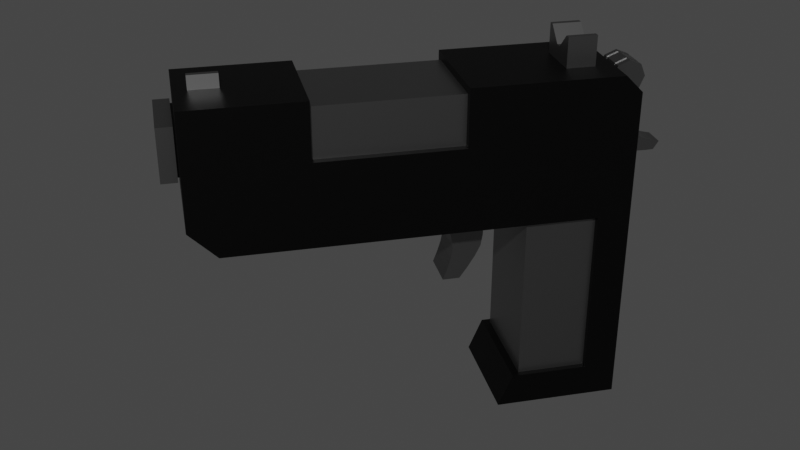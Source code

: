 # Source: Pistola_LowPoly.blend  (saved by Blender 3.5.10; exported with 4.5.12 LTS)
import bpy
from mathutils import Matrix  # noqa: F401  (used for matrix-valued properties, if any)

bpy.ops.wm.read_factory_settings(use_empty=True)
scene = bpy.context.scene
scene.name = 'Scene'

# ---- collections
col_collection = bpy.data.collections.new('Collection'); scene.collection.children.link(col_collection)

# ---- materials (node trees are filled in below, after node groups)
mat_material_001 = bpy.data.materials.new('Material.001')
mat_material_001.use_transparent_shadow = False
mat_material = bpy.data.materials.new('Material')
mat_material.alpha_threshold = 0.0
mat_material.use_transparent_shadow = False
mat_material.roughness = 0.5
mat_material.line_color = (0.0, 0.0, 0.0, 1.0)

# ---- material node trees
mat_material_001.use_nodes = True; mat_material_001.node_tree.nodes.clear()
_N = mat_material_001.node_tree.nodes; _L = mat_material_001.node_tree.links
n0 = _N.new('ShaderNodeBsdfPrincipled'); n0.name = 'Principled BSDF'; n0.location = (10, 300)
n0.distribution = 'GGX'
n0.subsurface_method = 'RANDOM_WALK_SKIN'
n0.inputs[0].default_value = (0.0, 0.0, 0.0, 1.0)
n0.inputs[1].default_value = 0.6522
n0.inputs[3].default_value = 1.45
n0.inputs[27].default_value = (0.0, 0.0, 0.0, 1.0)
n0.inputs[28].default_value = 1.0
n1 = _N.new('ShaderNodeOutputMaterial'); n1.name = 'Material Output'; n1.location = (300, 300)
_L.new(n0.outputs[0], n1.inputs[0])
n1.is_active_output = True
mat_material.use_nodes = True; mat_material.node_tree.nodes.clear()
_N = mat_material.node_tree.nodes; _L = mat_material.node_tree.links
n0 = _N.new('ShaderNodeOutputMaterial'); n0.name = 'Material Output'; n0.location = (300, 300)
n1 = _N.new('ShaderNodeBsdfPrincipled'); n1.name = 'Principled BSDF'; n1.location = (10, 300)
n1.distribution = 'GGX'
n1.subsurface_method = 'RANDOM_WALK_SKIN'
n1.inputs[0].default_value = (0.2203, 0.2203, 0.2203, 1.0)
n1.inputs[1].default_value = 1.0
n1.inputs[2].default_value = 0.3841
n1.inputs[3].default_value = 1.45
n1.inputs[27].default_value = (0.0, 0.0, 0.0, 1.0)
n1.inputs[28].default_value = 1.0
_L.new(n1.outputs[0], n0.inputs[0])
n0.is_active_output = True

# ---- world
world_world = bpy.data.worlds.new('World'); scene.world = world_world
world_world.use_nodes = True; world_world.node_tree.nodes.clear()
_N = world_world.node_tree.nodes; _L = world_world.node_tree.links
n0 = _N.new('ShaderNodeOutputWorld'); n0.name = 'World Output'; n0.location = (300, 300)
n1 = _N.new('ShaderNodeBackground'); n1.name = 'Background'; n1.location = (10, 300)
n1.inputs[0].default_value = (0.05088, 0.05088, 0.05088, 1.0)
_L.new(n1.outputs[0], n0.inputs[0])
n0.is_active_output = True
world_world.color = (0.05088, 0.05088, 0.05088)
world_world.use_sun_shadow = False
world_world.sun_shadow_jitter_overblur = 0.0

# ---- meshes
me_cube_001 = bpy.data.meshes.new('Cube.001')
me_cube_001.from_pydata([(1.0, -1.258, -1.13), (1.0, -1.0, 5.166), (1.0, 1.0, -1.13), (1.0, 1.0, 2.583), (1.0, -1.0, 2.583), (0.5664, -6.636, 4.732), (1.0, -6.143, 2.583), (1.0, 1.0, 3.074), (1.0, -1.0, 3.074), (1.0, -6.636, 3.074), (1.0, -1.982, 5.166), (1.0, -4.565, 5.166), (1.0, -4.182, 2.583), (1.0, -1.824, 2.583), (1.0, -1.982, 3.074), (1.0, -4.565, 3.074), (1.0, 1.0, 4.12), (1.0, -1.0, 4.12), (0.5664, -6.636, 3.885), (1.0, -1.982, 4.12), (1.0, -4.565, 4.12), (1.0, -6.636, 5.166), (1.0, -6.636, 3.451), (0.5664, -6.673, 4.732), (0.5664, -6.673, 3.885), (0.6415, -6.673, 4.788), (0.6415, -6.673, 3.828), (0.4536, -6.954, 4.6), (0.4536, -6.954, 4.016), (1.0, 1.0, 4.859), (1.0, 0.6932, 5.166), (0.8374, -1.0, 5.003), (0.8374, 0.8374, 2.583), (0.792, -0.9307, 2.652), (0.4971, -6.427, 4.663), (0.855, -6.075, 2.748), (0.8374, 0.8374, 3.074), (0.77, -1.0, 3.074), (0.8551, -6.471, 3.142), (0.8374, -1.982, 5.003), (0.8374, -4.565, 5.003), (0.8374, -4.182, 2.745), (0.8374, -1.824, 2.745), (0.77, -1.982, 3.074), (0.77, -4.565, 3.074), (0.8374, 0.8374, 4.12), (0.77, -1.0, 4.12), (0.4971, -6.427, 3.954), (0.77, -1.982, 4.12), (0.77, -4.565, 4.12), (0.8672, -6.503, 5.033), (0.8374, -6.473, 3.451), (0.4971, -6.881, 4.663), (0.4971, -6.881, 3.954), (0.5087, -6.806, 4.655), (0.5087, -6.806, 3.961), (0.5087, -6.821, 4.655), (0.5087, -6.821, 3.961), (0.855, 0.835, 4.79), (0.855, 0.6249, 5.001), (0.8221, -1.982, 4.803), (1.0, -1.982, 4.819), (1.0, -1.0, 4.799), (0.8218, -1.0, 4.799), (1.0, 0.4038, -1.13), (1.0, 0.4038, 2.583), (1.0, 0.4038, 3.074), (1.0, 0.4038, 4.12), (1.0, 0.1885, 5.166), (1.0, 0.4038, 4.841), (1.0, 1.0, -0.5223), (1.0, -1.0, -0.5223), (1.0, 0.4038, -0.5223), (-1.0, -1.258, -1.13), (-1.0, -1.0, 5.166), (-1.0, 1.0, -1.13), (-1.0, 1.0, 2.583), (-1.0, -1.0, 2.583), (-0.5664, -6.636, 4.732), (-1.0, -6.143, 2.583), (-1.0, 1.0, 3.074), (-1.0, -1.0, 3.074), (-1.0, -6.636, 3.074), (-1.0, -1.982, 5.166), (-1.0, -4.565, 5.166), (-1.0, -4.182, 2.583), (-1.0, -1.824, 2.583), (-1.0, -1.982, 3.074), (-1.0, -4.565, 3.074), (-1.0, 1.0, 4.12), (-1.0, -1.0, 4.12), (-0.5664, -6.636, 3.885), (-1.0, -1.982, 4.12), (-1.0, -4.565, 4.12), (-1.0, -6.636, 5.166), (-1.0, -6.636, 3.451), (-0.5664, -6.673, 4.732), (-0.5664, -6.673, 3.885), (-0.6415, -6.673, 4.788), (-0.6415, -6.673, 3.828), (-0.4536, -6.954, 4.6), (-0.4536, -6.954, 4.016), (-1.0, 1.0, 4.859), (-1.0, 0.6932, 5.166), (-0.8374, -1.0, 5.003), (-0.8374, 0.8374, 2.583), (-0.792, -0.9307, 2.652), (-0.4971, -6.427, 4.663), (-0.855, -6.075, 2.748), (-0.8374, 0.8374, 3.074), (-0.77, -1.0, 3.074), (-0.8551, -6.471, 3.142), (-0.8374, -1.982, 5.003), (-0.8374, -4.565, 5.003), (-0.8374, -4.182, 2.745), (-0.8374, -1.824, 2.745), (-0.77, -1.982, 3.074), (-0.77, -4.565, 3.074), (-0.8374, 0.8374, 4.12), (-0.77, -1.0, 4.12), (-0.4971, -6.427, 3.954), (-0.77, -1.982, 4.12), (-0.77, -4.565, 4.12), (-0.8672, -6.503, 5.033), (-0.8374, -6.473, 3.451), (-0.4971, -6.881, 4.663), (-0.4971, -6.881, 3.954), (-0.5087, -6.806, 4.655), (-0.5087, -6.806, 3.961), (-0.5087, -6.821, 4.655), (-0.5087, -6.821, 3.961), (-0.855, 0.835, 4.79), (-0.855, 0.6249, 5.001), (-0.8221, -1.982, 4.803), (-1.0, -1.982, 4.819), (-1.0, -1.0, 4.799), (-0.8218, -1.0, 4.799), (-1.0, 0.4038, -1.13), (-1.0, 0.4038, 2.583), (-1.0, 0.4038, 3.074), (-1.0, 0.4038, 4.12), (-1.0, 0.1885, 5.166), (-1.0, 0.4038, 4.841), (-1.0, 1.0, -0.5223), (-1.0, -1.0, -0.5223), (-1.0, 0.4038, -0.5223), (0.8987, 0.4005, 2.583), (0.8987, -0.8611, 2.583), (0.8987, -0.8611, -0.5223), (0.8987, 0.4005, -0.5223), (-0.8987, 0.4005, 2.583), (-0.8987, -0.8611, 2.583), (-0.8987, -0.8611, -0.5223), (-0.8987, 0.4005, -0.5223), (0.6415, -6.954, 4.788), (0.6415, -6.954, 3.828), (-0.6415, -6.954, 4.788), (-0.6415, -6.954, 3.828), (0.5087, -6.395, 4.655), (0.5087, -6.395, 3.961), (-0.5087, -6.395, 4.655), (-0.5087, -6.395, 3.961), (0.4536, -6.528, 4.6), (0.4536, -6.528, 4.016), (-0.4536, -6.528, 4.6), (-0.4536, -6.528, 4.016)], [], [(69, 68, 1, 62), (103, 141, 68, 30), (0, 73, 137, 64), (152, 148, 147, 151), (4, 77, 151, 147), (18, 5, 23, 24), (20, 11, 21, 22), (84, 94, 21, 11), (12, 15, 9, 6), (65, 66, 8, 4), (79, 6, 9, 82), (4, 8, 14, 13), (13, 14, 15, 12), (3, 76, 80, 7), (13, 86, 77, 4), (17, 62, 61, 19), (14, 19, 20, 15), (8, 17, 19, 14), (15, 20, 22, 9), (66, 67, 17, 8), (82, 9, 22, 95), (7, 80, 89, 16), (5, 18, 22, 21), (24, 23, 25, 26), (91, 95, 22, 18), (78, 96, 23, 5), (96, 98, 25, 23), (26, 25, 154, 155), (56, 57, 159, 158), (98, 156, 154, 25), (45, 46, 63, 58), (141, 74, 1, 68), (47, 53, 52, 34), (49, 51, 50, 40), (113, 40, 50, 123), (41, 35, 38, 44), (32, 33, 37, 36), (108, 111, 38, 35), (33, 42, 43, 37), (42, 41, 44, 43), (36, 109, 105, 32), (33, 106, 115, 42), (46, 48, 60, 63), (43, 44, 49, 48), (37, 43, 48, 46), (44, 38, 51, 49), (36, 37, 46, 45), (111, 124, 51, 38), (45, 118, 109, 36), (34, 50, 51, 47), (53, 55, 54, 52), (120, 47, 51, 124), (107, 34, 52, 125), (125, 52, 54, 127), (55, 57, 56, 54), (130, 129, 160, 161), (127, 54, 56, 129), (83, 112, 39, 10), (19, 61, 60, 48), (11, 20, 49, 40), (20, 19, 48, 49), (67, 69, 62, 17), (61, 62, 1, 10), (60, 61, 10, 39), (58, 63, 31, 59), (63, 60, 39, 31), (132, 59, 31, 104), (59, 132, 131, 58), (55, 128, 130, 57), (53, 126, 128, 55), (47, 120, 126, 53), (34, 107, 123, 50), (104, 31, 39, 112), (42, 115, 114, 41), (41, 114, 108, 35), (58, 131, 118, 45), (29, 102, 103, 30), (155, 157, 99, 26), (26, 99, 97, 24), (24, 97, 91, 18), (21, 94, 78, 5), (74, 83, 10, 1), (12, 85, 86, 13), (6, 79, 85, 12), (2, 75, 143, 70), (72, 65, 146, 149), (64, 137, 75, 2), (16, 29, 69, 67), (7, 16, 67, 66), (3, 7, 66, 65), (70, 3, 65, 72), (70, 143, 76, 3), (29, 30, 68, 69), (2, 70, 72, 64), (16, 89, 102, 29), (73, 0, 71, 144), (64, 72, 71, 0), (142, 135, 74, 141), (65, 4, 147, 146), (91, 97, 96, 78), (93, 95, 94, 84), (85, 79, 82, 88), (138, 77, 81, 139), (77, 86, 87, 81), (86, 85, 88, 87), (90, 92, 134, 135), (87, 88, 93, 92), (81, 87, 92, 90), (88, 82, 95, 93), (139, 81, 90, 140), (78, 94, 95, 91), (97, 99, 98, 96), (99, 157, 156, 98), (28, 27, 162, 163), (118, 131, 136, 119), (120, 107, 125, 126), (122, 113, 123, 124), (114, 117, 111, 108), (105, 109, 110, 106), (106, 110, 116, 115), (115, 116, 117, 114), (119, 136, 133, 121), (116, 121, 122, 117), (110, 119, 121, 116), (117, 122, 124, 111), (109, 118, 119, 110), (107, 120, 124, 123), (126, 125, 127, 128), (128, 127, 129, 130), (100, 101, 165, 164), (92, 121, 133, 134), (84, 113, 122, 93), (93, 122, 121, 92), (140, 90, 135, 142), (134, 83, 74, 135), (133, 112, 83, 134), (131, 132, 104, 136), (136, 104, 112, 133), (89, 140, 142, 102), (80, 139, 140, 89), (76, 138, 139, 80), (143, 145, 138, 76), (102, 142, 141, 103), (75, 137, 145, 143), (137, 73, 144, 145), (149, 146, 147, 148), (71, 148, 152, 144), (153, 152, 151, 150), (100, 27, 154, 156), (71, 72, 149, 148), (77, 138, 150, 151), (138, 145, 153, 150), (145, 144, 152, 153), (27, 28, 155, 154), (28, 101, 157, 155), (159, 161, 160, 158), (101, 100, 156, 157), (27, 100, 164, 162), (162, 164, 165, 163), (129, 56, 158, 160), (28, 163, 165, 101), (57, 130, 161, 159), (40, 113, 84, 11)])
me_cube_001.polygons.foreach_set('material_index', [0, 0, 0, 1, 0, 0, 0, 0, 0, 0, 0, 0, 0, 0, 0, 0, 0, 0, 0, 0, 0, 0, 0, 0, 0, 0, 0, 1, 0, 1, 0, 0, 0, 0, 0, 0, 0, 0, 0, 0, 0, 0, 0, 0, 0, 0, 0, 0, 0, 0, 0, 0, 0, 0, 0, 0, 0, 0, 0, 0, 0, 0, 0, 0, 0, 0, 0, 0, 0, 0, 0, 0, 0, 0, 0, 0, 0, 1, 0, 0, 0, 0, 0, 0, 0, 0, 0, 0, 0, 0, 0, 0, 0, 0, 0, 0, 0, 0, 0, 0, 0, 0, 0, 0, 0, 0, 0, 0, 0, 0, 0, 0, 1, 1, 0, 0, 0, 0, 0, 0, 0, 0, 0, 0, 0, 0, 0, 0, 0, 1, 0, 0, 0, 0, 0, 0, 0, 0, 0, 0, 0, 0, 0, 0, 0, 1, 0, 1, 1, 0, 0, 0, 0, 1, 1, 0, 1, 1, 1, 0, 1, 0, 0])
_uv = me_cube_001.uv_layers.new(name='UVMap')
_uv.uv.foreach_set('vector', [0.6093, 0.5745, 0.625, 0.6014, 0.625, 0.75, 0.6073, 0.75, 0.625, 0.5383, 0.625, 0.6014, 0.625, 0.6014, 0.625, 0.5383, 0.375, 0.75, 0.375, 0.75, 0.375, 0.5745, 0.375, 0.5745, 0.3955, 0.75, 0.3955, 0.75, 0.5, 0.75, 0.5, 0.75, 0.5, 0.75, 0.5, 0.75, 0.5, 0.75, 0.5, 0.75, 0.563, 0.8042, 0.604, 0.8042, 0.604, 0.8042, 0.563, 0.8042, 0.5744, 0.75, 0.625, 0.75, 0.625, 0.75, 0.542, 0.75, 0.625, 0.75, 0.625, 0.75, 0.625, 0.75, 0.625, 0.75, 0.5, 0.75, 0.5238, 0.75, 0.5238, 0.75, 0.5, 0.75, 0.5, 0.5745, 0.5238, 0.5745, 0.5238, 0.75, 0.5, 0.75, 0.5, 0.75, 0.5, 0.75, 0.5238, 0.75, 0.5238, 0.75, 0.5, 0.75, 0.5238, 0.75, 0.5238, 0.75, 0.5, 0.75, 0.5, 0.75, 0.5238, 0.75, 0.5238, 0.75, 0.5, 0.75, 0.5, 0.5, 0.5, 0.5, 0.5238, 0.5, 0.5238, 0.5, 0.5, 0.75, 0.5, 0.75, 0.5, 0.75, 0.5, 0.75, 0.5744, 0.75, 0.6073, 0.75, 0.6082, 0.75, 0.5744, 0.75, 0.5238, 0.75, 0.5744, 0.75, 0.5744, 0.75, 0.5238, 0.75, 0.5238, 0.75, 0.5744, 0.75, 0.5744, 0.75, 0.5238, 0.75, 0.5238, 0.75, 0.5744, 0.75, 0.542, 0.75, 0.5238, 0.75, 0.5238, 0.5745, 0.5744, 0.5745, 0.5744, 0.75, 0.5238, 0.75, 0.5238, 0.75, 0.5238, 0.75, 0.542, 0.75, 0.542, 0.75, 0.5238, 0.5, 0.5238, 0.5, 0.5744, 0.5, 0.5744, 0.5, 0.604, 0.8042, 0.563, 0.8042, 0.542, 0.75, 0.625, 0.75, 0.563, 0.8042, 0.604, 0.8042, 0.604, 0.8042, 0.563, 0.8042, 0.563, 0.8042, 0.542, 0.75, 0.542, 0.75, 0.563, 0.8042, 0.604, 0.8042, 0.604, 0.8042, 0.604, 0.8042, 0.604, 0.8042, 0.604, 0.8042, 0.604, 0.8042, 0.604, 0.8042, 0.604, 0.8042, 0.563, 0.8042, 0.604, 0.8042, 0.604, 0.8042, 0.563, 0.8042, 0.604, 0.8042, 0.563, 0.8042, 0.563, 0.8042, 0.604, 0.8042, 0.604, 0.8042, 0.604, 0.8042, 0.604, 0.8042, 0.604, 0.8042, 0.5744, 0.5, 0.5744, 0.75, 0.6133, 0.75, 0.6102, 0.5, 0.625, 0.6014, 0.625, 0.75, 0.625, 0.75, 0.625, 0.6014, 0.563, 0.8042, 0.563, 0.8042, 0.604, 0.8042, 0.604, 0.8042, 0.5744, 0.75, 0.542, 0.75, 0.625, 0.75, 0.625, 0.75, 0.625, 0.75, 0.625, 0.75, 0.625, 0.75, 0.625, 0.75, 0.5, 0.75, 0.5, 0.75, 0.5238, 0.75, 0.5238, 0.75, 0.5, 0.5, 0.5, 0.75, 0.5238, 0.75, 0.5238, 0.5, 0.5, 0.75, 0.5238, 0.75, 0.5238, 0.75, 0.5, 0.75, 0.5, 0.75, 0.5, 0.75, 0.5238, 0.75, 0.5238, 0.75, 0.5, 0.75, 0.5, 0.75, 0.5238, 0.75, 0.5238, 0.75, 0.5238, 0.5, 0.5238, 0.5, 0.5, 0.5, 0.5, 0.5, 0.5, 0.75, 0.5, 0.75, 0.5, 0.75, 0.5, 0.75, 0.5744, 0.75, 0.5744, 0.75, 0.6135, 0.75, 0.6133, 0.75, 0.5238, 0.75, 0.5238, 0.75, 0.5744, 0.75, 0.5744, 0.75, 0.5238, 0.75, 0.5238, 0.75, 0.5744, 0.75, 0.5744, 0.75, 0.5238, 0.75, 0.5238, 0.75, 0.542, 0.75, 0.5744, 0.75, 0.5238, 0.5, 0.5238, 0.75, 0.5744, 0.75, 0.5744, 0.5, 0.5238, 0.75, 0.542, 0.75, 0.542, 0.75, 0.5238, 0.75, 0.5744, 0.5, 0.5744, 0.5, 0.5238, 0.5, 0.5238, 0.5, 0.604, 0.8042, 0.625, 0.75, 0.542, 0.75, 0.563, 0.8042, 0.563, 0.8042, 0.563, 0.8042, 0.604, 0.8042, 0.604, 0.8042, 0.563, 0.8042, 0.563, 0.8042, 0.542, 0.75, 0.542, 0.75, 0.604, 0.8042, 0.604, 0.8042, 0.604, 0.8042, 0.604, 0.8042, 0.604, 0.8042, 0.604, 0.8042, 0.604, 0.8042, 0.604, 0.8042, 0.563, 0.8042, 0.563, 0.8042, 0.604, 0.8042, 0.604, 0.8042, 0.563, 0.8042, 0.604, 0.8042, 0.604, 0.8042, 0.563, 0.8042, 0.604, 0.8042, 0.604, 0.8042, 0.604, 0.8042, 0.604, 0.8042, 0.625, 0.75, 0.625, 0.75, 0.625, 0.75, 0.625, 0.75, 0.5744, 0.75, 0.6082, 0.75, 0.6135, 0.75, 0.5744, 0.75, 0.625, 0.75, 0.5744, 0.75, 0.5744, 0.75, 0.625, 0.75, 0.5744, 0.75, 0.5744, 0.75, 0.5744, 0.75, 0.5744, 0.75, 0.5744, 0.5745, 0.6093, 0.5745, 0.6073, 0.75, 0.5744, 0.75, 0.6082, 0.75, 0.6073, 0.75, 0.625, 0.75, 0.625, 0.75, 0.6135, 0.75, 0.6082, 0.75, 0.625, 0.75, 0.625, 0.75, 0.6102, 0.5, 0.6133, 0.75, 0.625, 0.75, 0.625, 0.5383, 0.6133, 0.75, 0.6135, 0.75, 0.625, 0.75, 0.625, 0.75, 0.625, 0.5383, 0.625, 0.5383, 0.625, 0.75, 0.625, 0.75, 0.625, 0.5, 0.625, 0.5, 0.6102, 0.5, 0.6102, 0.5, 0.563, 0.8042, 0.563, 0.8042, 0.563, 0.8042, 0.563, 0.8042, 0.563, 0.8042, 0.563, 0.8042, 0.563, 0.8042, 0.563, 0.8042, 0.563, 0.8042, 0.563, 0.8042, 0.563, 0.8042, 0.563, 0.8042, 0.604, 0.8042, 0.604, 0.8042, 0.625, 0.75, 0.625, 0.75, 0.625, 0.75, 0.625, 0.75, 0.625, 0.75, 0.625, 0.75, 0.5, 0.75, 0.5, 0.75, 0.5, 0.75, 0.5, 0.75, 0.5, 0.75, 0.5, 0.75, 0.5, 0.75, 0.5, 0.75, 0.6102, 0.5, 0.6102, 0.5, 0.5744, 0.5, 0.5744, 0.5, 0.6102, 0.5, 0.6102, 0.5, 0.625, 0.5, 0.625, 0.5, 0.563, 0.8042, 0.563, 0.8042, 0.563, 0.8042, 0.563, 0.8042, 0.563, 0.8042, 0.563, 0.8042, 0.563, 0.8042, 0.563, 0.8042, 0.563, 0.8042, 0.563, 0.8042, 0.563, 0.8042, 0.563, 0.8042, 0.625, 0.75, 0.625, 0.75, 0.604, 0.8042, 0.604, 0.8042, 0.625, 0.75, 0.625, 0.75, 0.625, 0.75, 0.625, 0.75, 0.5, 0.75, 0.5, 0.75, 0.5, 0.75, 0.5, 0.75, 0.5, 0.75, 0.5, 0.75, 0.5, 0.75, 0.5, 0.75, 0.375, 0.5, 0.375, 0.5, 0.3955, 0.5, 0.3955, 0.5, 0.3955, 0.5745, 0.5, 0.5745, 0.5, 0.5745, 0.3955, 0.5745, 0.375, 0.5745, 0.375, 0.5745, 0.375, 0.5, 0.375, 0.5, 0.5744, 0.5, 0.6102, 0.5, 0.6093, 0.5745, 0.5744, 0.5745, 0.5238, 0.5, 0.5744, 0.5, 0.5744, 0.5745, 0.5238, 0.5745, 0.5, 0.5, 0.5238, 0.5, 0.5238, 0.5745, 0.5, 0.5745, 0.3955, 0.5, 0.5, 0.5, 0.5, 0.5745, 0.3955, 0.5745, 0.3955, 0.5, 0.3955, 0.5, 0.5, 0.5, 0.5, 0.5, 0.6102, 0.5, 0.625, 0.5383, 0.625, 0.6014, 0.6093, 0.5745, 0.375, 0.5, 0.3955, 0.5, 0.3955, 0.5745, 0.375, 0.5745, 0.5744, 0.5, 0.5744, 0.5, 0.6102, 0.5, 0.6102, 0.5, 0.375, 0.75, 0.375, 0.75, 0.3955, 0.75, 0.3955, 0.75, 0.375, 0.5745, 0.3955, 0.5745, 0.3955, 0.75, 0.375, 0.75, 0.6093, 0.5745, 0.6073, 0.75, 0.625, 0.75, 0.625, 0.6014, 0.5, 0.5745, 0.5, 0.75, 0.5, 0.75, 0.5, 0.5745, 0.563, 0.8042, 0.563, 0.8042, 0.604, 0.8042, 0.604, 0.8042, 0.5744, 0.75, 0.542, 0.75, 0.625, 0.75, 0.625, 0.75, 0.5, 0.75, 0.5, 0.75, 0.5238, 0.75, 0.5238, 0.75, 0.5, 0.5745, 0.5, 0.75, 0.5238, 0.75, 0.5238, 0.5745, 0.5, 0.75, 0.5, 0.75, 0.5238, 0.75, 0.5238, 0.75, 0.5, 0.75, 0.5, 0.75, 0.5238, 0.75, 0.5238, 0.75, 0.5744, 0.75, 0.5744, 0.75, 0.6082, 0.75, 0.6073, 0.75, 0.5238, 0.75, 0.5238, 0.75, 0.5744, 0.75, 0.5744, 0.75, 0.5238, 0.75, 0.5238, 0.75, 0.5744, 0.75, 0.5744, 0.75, 0.5238, 0.75, 0.5238, 0.75, 0.542, 0.75, 0.5744, 0.75, 0.5238, 0.5745, 0.5238, 0.75, 0.5744, 0.75, 0.5744, 0.5745, 0.604, 0.8042, 0.625, 0.75, 0.542, 0.75, 0.563, 0.8042, 0.563, 0.8042, 0.563, 0.8042, 0.604, 0.8042, 0.604, 0.8042, 0.563, 0.8042, 0.563, 0.8042, 0.604, 0.8042, 0.604, 0.8042, 0.571, 0.8249, 0.596, 0.8249, 0.596, 0.8249, 0.571, 0.8249, 0.5744, 0.5, 0.6102, 0.5, 0.6133, 0.75, 0.5744, 0.75, 0.563, 0.8042, 0.604, 0.8042, 0.604, 0.8042, 0.563, 0.8042, 0.5744, 0.75, 0.625, 0.75, 0.625, 0.75, 0.542, 0.75, 0.5, 0.75, 0.5238, 0.75, 0.5238, 0.75, 0.5, 0.75, 0.5, 0.5, 0.5238, 0.5, 0.5238, 0.75, 0.5, 0.75, 0.5, 0.75, 0.5238, 0.75, 0.5238, 0.75, 0.5, 0.75, 0.5, 0.75, 0.5238, 0.75, 0.5238, 0.75, 0.5, 0.75, 0.5744, 0.75, 0.6133, 0.75, 0.6135, 0.75, 0.5744, 0.75, 0.5238, 0.75, 0.5744, 0.75, 0.5744, 0.75, 0.5238, 0.75, 0.5238, 0.75, 0.5744, 0.75, 0.5744, 0.75, 0.5238, 0.75, 0.5238, 0.75, 0.5744, 0.75, 0.542, 0.75, 0.5238, 0.75, 0.5238, 0.5, 0.5744, 0.5, 0.5744, 0.75, 0.5238, 0.75, 0.604, 0.8042, 0.563, 0.8042, 0.542, 0.75, 0.625, 0.75, 0.563, 0.8042, 0.604, 0.8042, 0.604, 0.8042, 0.563, 0.8042, 0.563, 0.8042, 0.604, 0.8042, 0.604, 0.8042, 0.563, 0.8042, 0.596, 0.8249, 0.571, 0.8249, 0.571, 0.8249, 0.596, 0.8249, 0.5744, 0.75, 0.5744, 0.75, 0.6135, 0.75, 0.6082, 0.75, 0.625, 0.75, 0.625, 0.75, 0.5744, 0.75, 0.5744, 0.75, 0.5744, 0.75, 0.5744, 0.75, 0.5744, 0.75, 0.5744, 0.75, 0.5744, 0.5745, 0.5744, 0.75, 0.6073, 0.75, 0.6093, 0.5745, 0.6082, 0.75, 0.625, 0.75, 0.625, 0.75, 0.6073, 0.75, 0.6135, 0.75, 0.625, 0.75, 0.625, 0.75, 0.6082, 0.75, 0.6102, 0.5, 0.625, 0.5383, 0.625, 0.75, 0.6133, 0.75, 0.6133, 0.75, 0.625, 0.75, 0.625, 0.75, 0.6135, 0.75, 0.5744, 0.5, 0.5744, 0.5745, 0.6093, 0.5745, 0.6102, 0.5, 0.5238, 0.5, 0.5238, 0.5745, 0.5744, 0.5745, 0.5744, 0.5, 0.5, 0.5, 0.5, 0.5745, 0.5238, 0.5745, 0.5238, 0.5, 0.3955, 0.5, 0.3955, 0.5745, 0.5, 0.5745, 0.5, 0.5, 0.6102, 0.5, 0.6093, 0.5745, 0.625, 0.6014, 0.625, 0.5383, 0.375, 0.5, 0.375, 0.5745, 0.3955, 0.5745, 0.3955, 0.5, 0.375, 0.5745, 0.375, 0.75, 0.3955, 0.75, 0.3955, 0.5745, 0.3955, 0.5745, 0.5, 0.5745, 0.5, 0.75, 0.3955, 0.75, 0.3955, 0.75, 0.3955, 0.75, 0.3955, 0.75, 0.3955, 0.75, 0.3955, 0.5745, 0.3955, 0.75, 0.5, 0.75, 0.5, 0.5745, 0.596, 0.8249, 0.596, 0.8249, 0.604, 0.8042, 0.604, 0.8042, 0.3955, 0.75, 0.3955, 0.5745, 0.3955, 0.5745, 0.3955, 0.75, 0.5, 0.75, 0.5, 0.5745, 0.5, 0.5745, 0.5, 0.75, 0.5, 0.5745, 0.3955, 0.5745, 0.3955, 0.5745, 0.5, 0.5745, 0.3955, 0.5745, 0.3955, 0.75, 0.3955, 0.75, 0.3955, 0.5745, 0.596, 0.8249, 0.571, 0.8249, 0.563, 0.8042, 0.604, 0.8042, 0.571, 0.8249, 0.571, 0.8249, 0.563, 0.8042, 0.563, 0.8042, 0.563, 0.8042, 0.563, 0.8042, 0.604, 0.8042, 0.604, 0.8042, 0.571, 0.8249, 0.596, 0.8249, 0.604, 0.8042, 0.563, 0.8042, 0.596, 0.8249, 0.596, 0.8249, 0.596, 0.8249, 0.596, 0.8249, 0.596, 0.8249, 0.596, 0.8249, 0.571, 0.8249, 0.571, 0.8249, 0.604, 0.8042, 0.604, 0.8042, 0.604, 0.8042, 0.604, 0.8042, 0.571, 0.8249, 0.571, 0.8249, 0.571, 0.8249, 0.571, 0.8249, 0.563, 0.8042, 0.563, 0.8042, 0.563, 0.8042, 0.563, 0.8042, 0.625, 0.75, 0.625, 0.75, 0.625, 0.75, 0.625, 0.75])
me_cube_001.materials.append(mat_material_001)
me_cube_001.materials.append(mat_material)
me_cube_001.update()
me_cube_002 = bpy.data.meshes.new('Cube.002')
me_cube_002.from_pydata([(-0.868, -5.356, 5.029), (0.868, -5.356, 5.029), (-0.868, -1.243, 5.029), (0.868, -1.243, 5.029), (0.868, -1.243, 3.925), (0.868, -5.356, 3.925), (-0.868, -5.356, 3.925), (-0.868, -1.243, 3.925)], [], [(3, 1, 0, 2), (4, 7, 6, 5), (2, 0, 6, 7), (1, 3, 4, 5), (3, 2, 7, 4), (0, 1, 5, 6)])
_uv = me_cube_002.uv_layers.new(name='UVMap')
_uv.uv.foreach_set('vector', [0.625, 0.75, 0.625, 0.75, 0.875, 0.75, 0.875, 0.75, 0.625, 0.75, 0.875, 0.75, 0.875, 0.75, 0.625, 0.75, 0.875, 0.75, 0.875, 0.75, 0.875, 0.75, 0.875, 0.75, 0.625, 0.75, 0.625, 0.75, 0.625, 0.75, 0.625, 0.75, 0.625, 0.75, 0.875, 0.75, 0.875, 0.75, 0.625, 0.75, 0.875, 0.75, 0.625, 0.75, 0.625, 0.75, 0.875, 0.75])
me_cube_002.materials.append(mat_material)
me_cube_002.update()
me_cube_003 = bpy.data.meshes.new('Cube.003')
me_cube_003.from_pydata([(-0.4375, -0.1542, 5.166), (-0.4375, 0.3615, 5.166), (0.4375, -0.1542, 5.166), (0.4375, 0.3615, 5.166), (-0.05597, 0.3615, 5.166), (0.05597, 0.3615, 5.166), (0.05597, -0.1542, 5.166), (-0.05597, -0.1542, 5.166), (-0.05597, 0.3615, 5.436), (0.05597, 0.3615, 5.436), (0.05597, -0.1542, 5.436), (-0.05597, -0.1542, 5.436), (-0.3409, -0.1542, 5.71), (-0.4375, -0.1542, 5.71), (-0.4375, 0.3615, 5.71), (-0.3409, 0.3615, 5.71), (0.3409, 0.3615, 5.71), (0.4375, 0.3615, 5.71), (0.4375, -0.1542, 5.71), (0.3409, -0.1542, 5.71), (-0.09874, -5.877, 5.166), (0.09874, -5.877, 5.166), (0.09874, -6.392, 5.166), (-0.09874, -6.392, 5.166), (-0.05005, -5.877, 5.403), (0.05005, -5.877, 5.403), (0.05005, -6.392, 5.403), (-0.05005, -6.392, 5.403)], [], [(4, 7, 0, 1), (0, 7, 11, 12, 13), (3, 5, 9, 16, 17), (8, 15, 12, 11), (16, 9, 10, 19), (6, 2, 18, 19, 10), (5, 4, 8, 9), (4, 1, 14, 15, 8), (7, 6, 10, 11), (2, 3, 17, 18), (9, 8, 11, 10), (3, 2, 6, 5), (5, 6, 7, 4), (12, 15, 14, 13), (16, 19, 18, 17), (1, 0, 13, 14), (21, 20, 23, 22), (25, 26, 27, 24), (21, 22, 26, 25), (20, 21, 25, 24), (23, 20, 24, 27), (22, 23, 27, 26)])
_uv = me_cube_003.uv_layers.new(name='UVMap')
_uv.uv.foreach_set('vector', [0.7917, 0.5, 0.7917, 0.75, 0.875, 0.75, 0.875, 0.5, 0.875, 0.75, 0.7917, 0.75, 0.7917, 0.75, 0.8539, 0.75, 0.875, 0.75, 0.625, 0.5, 0.7083, 0.5, 0.7083, 0.5, 0.6461, 0.5, 0.625, 0.5, 0.7917, 0.5, 0.8539, 0.5, 0.8539, 0.75, 0.7917, 0.75, 0.6461, 0.5, 0.7083, 0.5, 0.7083, 0.75, 0.6461, 0.75, 0.7083, 0.75, 0.625, 0.75, 0.625, 0.75, 0.6461, 0.75, 0.7083, 0.75, 0.7083, 0.5, 0.7917, 0.5, 0.7917, 0.5, 0.7083, 0.5, 0.7917, 0.5, 0.875, 0.5, 0.875, 0.5, 0.8539, 0.5, 0.7917, 0.5, 0.7917, 0.75, 0.7083, 0.75, 0.7083, 0.75, 0.7917, 0.75, 0.625, 0.75, 0.625, 0.5, 0.625, 0.5, 0.625, 0.75, 0.7083, 0.5, 0.7917, 0.5, 0.7917, 0.75, 0.7083, 0.75, 0.625, 0.5, 0.625, 0.75, 0.7083, 0.75, 0.7083, 0.5, 0.7083, 0.5, 0.7083, 0.75, 0.7917, 0.75, 0.7917, 0.5, 0.8539, 0.75, 0.8539, 0.5, 0.875, 0.5, 0.875, 0.75, 0.6461, 0.5, 0.6461, 0.75, 0.625, 0.75, 0.625, 0.5, 0.875, 0.5, 0.875, 0.75, 0.875, 0.75, 0.875, 0.5, 0.7083, 0.5, 0.7917, 0.5, 0.7917, 0.75, 0.7083, 0.75, 0.7083, 0.5, 0.7083, 0.75, 0.7917, 0.75, 0.7917, 0.5, 0.7083, 0.5, 0.7083, 0.75, 0.7083, 0.75, 0.7083, 0.5, 0.7917, 0.5, 0.7083, 0.5, 0.7083, 0.5, 0.7917, 0.5, 0.7917, 0.75, 0.7917, 0.5, 0.7917, 0.5, 0.7917, 0.75, 0.7083, 0.75, 0.7917, 0.75, 0.7917, 0.75, 0.7083, 0.75])
me_cube_003.materials.append(mat_material)
me_cube_003.update()
me_plane = bpy.data.meshes.new('Plane')
me_plane.from_pydata([(-1.0, -1.0, 0.0), (1.0, -1.0, 0.0), (-1.0, 1.0, 0.0), (1.0, 1.0, 0.0), (-1.0, -0.142, -3.498), (-1.0, -1.0, -3.498), (1.0, -1.0, -3.498), (1.0, -0.142, -3.498), (-1.0, 0.2543, -2.931), (-1.0, 1.026, -0.5675), (-1.0, 0.6226, -2.34), (-1.0, 0.9137, -1.749), (-1.0, 1.008, -1.158), (1.0, 1.026, -0.5675), (1.0, 0.2543, -2.931), (1.0, 1.008, -1.158), (1.0, 0.9137, -1.749), (1.0, 0.6226, -2.34), (1.0, -0.7889, -2.932), (1.0, -0.7889, -0.5663), (1.0, -0.6136, -2.34), (1.0, -0.5153, -1.749), (1.0, -0.6136, -1.158), (-1.0, -0.7889, -0.5663), (-1.0, -0.7889, -2.932), (-1.0, -0.6136, -1.158), (-1.0, -0.5153, -1.749), (-1.0, -0.6136, -2.34), (-1.6, 1.6, 1.566), (-1.6, -1.6, 1.566), (1.6, -1.6, 1.566), (1.6, 1.6, 1.566)], [], [(3, 1, 30, 31), (5, 6, 7, 4), (2, 0, 23, 9), (0, 1, 19, 23), (24, 18, 6, 5), (3, 2, 9, 13), (1, 3, 13, 19), (18, 14, 7, 6), (14, 8, 4, 7), (24, 8, 10, 27), (27, 10, 11, 26), (26, 11, 12, 25), (25, 12, 9, 23), (14, 18, 20, 17), (17, 20, 21, 16), (16, 21, 22, 15), (15, 22, 19, 13), (18, 24, 27, 20), (20, 27, 26, 21), (21, 26, 25, 22), (22, 25, 23, 19), (8, 14, 17, 10), (10, 17, 16, 11), (11, 16, 15, 12), (12, 15, 13, 9), (8, 24, 5, 4), (29, 28, 31, 30), (0, 2, 28, 29), (2, 3, 31, 28), (1, 0, 29, 30)])
_uv = me_plane.uv_layers.new(name='UVMap')
_uv.uv.foreach_set('vector', [1.0, 1.0, 1.0, 0.0, 1.0, 0.0, 1.0, 1.0, 0.0, 0.0, 1.0, 0.0, 1.0, 1.0, 0.0, 1.0, 0.0, 1.0, 0.0, 0.0, 0.0, 0.0, 0.0, 1.0, 0.0, 0.0, 1.0, 0.0, 1.0, 0.0, 0.0, 0.0, 0.0, 0.0, 1.0, 0.0, 1.0, 0.0, 0.0, 0.0, 1.0, 1.0, 0.0, 1.0, 0.0, 1.0, 1.0, 1.0, 1.0, 0.0, 1.0, 1.0, 1.0, 1.0, 1.0, 0.0, 1.0, 0.0, 1.0, 1.0, 1.0, 1.0, 1.0, 0.0, 1.0, 1.0, 0.0, 1.0, 0.0, 1.0, 1.0, 1.0, 0.0, 0.0, 0.0, 1.0, 0.0, 1.0, 0.0, 0.0, 0.0, 0.0, 0.0, 1.0, 0.0, 1.0, 0.0, 0.0, 0.0, 0.0, 0.0, 1.0, 0.0, 1.0, 0.0, 0.0, 0.0, 0.0, 0.0, 1.0, 0.0, 1.0, 0.0, 0.0, 1.0, 1.0, 1.0, 0.0, 1.0, 0.0, 1.0, 1.0, 1.0, 1.0, 1.0, 0.0, 1.0, 0.0, 1.0, 1.0, 1.0, 1.0, 1.0, 0.0, 1.0, 0.0, 1.0, 1.0, 1.0, 1.0, 1.0, 0.0, 1.0, 0.0, 1.0, 1.0, 1.0, 0.0, 0.0, 0.0, 0.0, 0.0, 1.0, 0.0, 1.0, 0.0, 0.0, 0.0, 0.0, 0.0, 1.0, 0.0, 1.0, 0.0, 0.0, 0.0, 0.0, 0.0, 1.0, 0.0, 1.0, 0.0, 0.0, 0.0, 0.0, 0.0, 1.0, 0.0, 0.0, 1.0, 1.0, 1.0, 1.0, 1.0, 0.0, 1.0, 0.0, 1.0, 1.0, 1.0, 1.0, 1.0, 0.0, 1.0, 0.0, 1.0, 1.0, 1.0, 1.0, 1.0, 0.0, 1.0, 0.0, 1.0, 1.0, 1.0, 1.0, 1.0, 0.0, 1.0, 0.0, 1.0, 0.0, 0.0, 0.0, 0.0, 0.0, 1.0, 0.0, 0.0, 0.0, 1.0, 1.0, 1.0, 1.0, 0.0, 0.0, 0.0, 0.0, 1.0, 0.0, 1.0, 0.0, 0.0, 0.0, 1.0, 1.0, 1.0, 1.0, 1.0, 0.0, 1.0, 1.0, 0.0, 0.0, 0.0, 0.0, 0.0, 1.0, 0.0])
me_plane.materials.append(mat_material)
me_plane.update()
me_circle = bpy.data.meshes.new('Circle')
me_circle.from_pydata([(0.0, 1.0, 0.0), (-0.7071, 0.7071, 0.0), (-1.0, 0.0, 0.0), (-0.7071, -0.7071, 0.0), (0.0, -1.0, 0.0), (0.7071, -0.7071, 0.0), (1.0, 0.0, 0.0), (0.7071, 0.7071, 0.0), (-0.7071, 0.7071, 0.3922), (0.0, 1.0, 0.3922), (-1.0, 0.0, 0.3922), (-0.7071, -0.7071, 0.3922), (0.0, -1.0, 0.3922), (0.7071, -0.7071, 0.3922), (1.0, 0.0, 0.3922), (0.7071, 0.7071, 0.3922), (-0.6667, 0.6667, 0.2912), (-0.6667, 0.6667, 0.334), (-0.9428, 8.182e-08, 0.334), (-0.9428, 8.182e-08, 0.2912), (-0.6667, 0.6667, 0.05819), (-0.6667, 0.6667, 0.101), (-0.9428, 8.182e-08, 0.101), (-0.9428, 8.182e-08, 0.05819), (0.9428, 8.182e-08, 0.2912), (0.9428, 8.182e-08, 0.334), (0.6667, 0.6667, 0.334), (0.6667, 0.6667, 0.2912), (0.9428, 8.182e-08, 0.05819), (0.9428, 8.182e-08, 0.101), (0.6667, 0.6667, 0.101), (0.6667, 0.6667, 0.05819), (0.7071, -0.7071, 0.101), (0.7071, -0.7071, 0.05819), (0.7071, -0.7071, 0.334), (0.7071, -0.7071, 0.2912), (0.0, -1.0, 0.2912), (0.0, -1.0, 0.334), (0.0, -1.0, 0.05819), (0.0, -1.0, 0.101), (-0.7071, -0.7071, 0.101), (-0.7071, -0.7071, 0.05819), (-0.7071, -0.7071, 0.334), (-0.7071, -0.7071, 0.2912), (-1.0, -2.842e-14, 0.2912), (-1.0, -2.077e-14, 0.334), (-1.0, -2.077e-14, 0.05819), (-1.0, -2.842e-14, 0.101), (-0.7071, 0.7071, 0.101), (-0.7071, 0.7071, 0.05819), (-0.7071, 0.7071, 0.334), (-0.7071, 0.7071, 0.2912), (0.0, 1.0, 0.2912), (0.0, 1.0, 0.334), (0.0, 1.0, 0.05819), (0.0, 1.0, 0.101), (0.7071, 0.7071, 0.2912), (0.7071, 0.7071, 0.334), (0.7071, 0.7071, 0.05819), (0.7071, 0.7071, 0.101), (1.0, -2.842e-14, 0.101), (1.0, -2.077e-14, 0.05819), (1.0, -2.077e-14, 0.334), (1.0, -2.842e-14, 0.2912), (1.225e-09, -0.9428, 0.05819), (1.225e-09, -0.9428, 0.101), (-0.6667, -0.6667, 0.101), (-0.6667, -0.6667, 0.05819), (1.225e-09, -0.9428, 0.2912), (1.225e-09, -0.9428, 0.334), (-0.6667, -0.6667, 0.334), (-0.6667, -0.6667, 0.2912), (0.6667, -0.6667, 0.101), (0.6667, -0.6667, 0.05819), (0.6667, -0.6667, 0.334), (0.6667, -0.6667, 0.2912), (1.225e-09, 0.9428, 0.05819), (1.225e-09, 0.9428, 0.101), (1.225e-09, 0.9428, 0.2912), (1.225e-09, 0.9428, 0.334)], [], [(1, 0, 7, 6, 5, 4, 3, 2), (8, 10, 11, 12, 13, 14, 15, 9), (42, 37, 12, 11), (50, 45, 10, 8), (57, 53, 9, 15), (59, 55, 52, 56), (37, 34, 13, 12), (40, 39, 36, 43), (48, 47, 44, 51), (60, 59, 56, 63), (30, 29, 28, 31), (6, 7, 58, 61), (0, 1, 49, 54), (1, 2, 46, 49), (2, 3, 41, 46), (3, 4, 38, 41), (39, 32, 35, 36), (34, 62, 14, 13), (62, 57, 15, 14), (7, 0, 54, 58), (55, 48, 51, 52), (53, 50, 8, 9), (47, 40, 43, 44), (45, 42, 11, 10), (5, 6, 61, 33), (32, 60, 63, 35), (53, 57, 26, 79), (63, 56, 27, 24), (36, 35, 75, 68), (34, 37, 69, 74), (41, 38, 64, 67), (58, 54, 76, 31), (57, 62, 25, 26), (38, 33, 73, 64), (55, 59, 30, 77), (32, 39, 65, 72), (39, 40, 66, 65), (61, 58, 31, 28), (44, 43, 71, 19), (35, 63, 24, 75), (42, 45, 18, 70), (51, 44, 19, 16), (4, 5, 33, 38), (26, 25, 24, 27), (22, 21, 20, 23), (18, 17, 16, 19), (65, 66, 67, 64), (69, 70, 71, 68), (29, 72, 73, 28), (25, 74, 75, 24), (77, 30, 31, 76), (79, 26, 27, 78), (21, 77, 76, 20), (17, 79, 78, 16), (66, 22, 23, 67), (70, 18, 19, 71), (72, 65, 64, 73), (74, 69, 68, 75), (37, 42, 70, 69), (56, 52, 78, 27), (47, 48, 21, 22), (48, 55, 77, 21), (43, 36, 68, 71), (54, 49, 20, 76), (60, 32, 72, 29), (49, 46, 23, 20), (50, 53, 79, 17), (52, 51, 16, 78), (33, 61, 28, 73), (45, 50, 17, 18), (40, 47, 22, 66), (62, 34, 74, 25), (46, 41, 67, 23), (59, 60, 29, 30)])
_uv = me_circle.uv_layers.new(name='UVMap')
_uv.uv.foreach_set('vector', [0.0, 0.0, 0.0, 0.0, 0.0, 0.0, 0.0, 0.0, 0.0, 0.0, 0.0, 0.0, 0.0, 0.0, 0.0, 0.0, 0.0, 0.0, 0.0, 0.0, 0.0, 0.0, 0.0, 0.0, 0.0, 0.0, 0.0, 0.0, 0.0, 0.0, 0.0, 0.0, 0.0, 0.0, 0.0, 0.0, 0.0, 0.0, 0.0, 0.0, 0.0, 0.0, 0.0, 0.0, 0.0, 0.0, 0.0, 0.0, 0.0, 0.0, 0.0, 0.0, 0.0, 0.0, 0.0, 0.0, 0.0, 0.0, 0.0, 0.0, 0.0, 0.0, 0.0, 0.0, 0.0, 0.0, 0.0, 0.0, 0.0, 0.0, 0.0, 0.0, 0.0, 0.0, 0.0, 0.0, 0.0, 0.0, 0.0, 0.0, 0.0, 0.0, 0.0, 0.0, 0.0, 0.0, 0.0, 0.0, 0.0, 0.0, 0.0, 0.0, 0.0, 0.0, 0.0, 0.0, 0.0, 0.0, 0.0, 0.0, 0.0, 0.0, 0.0, 0.0, 0.0, 0.0, 0.0, 0.0, 0.0, 0.0, 0.0, 0.0, 0.0, 0.0, 0.0, 0.0, 0.0, 0.0, 0.0, 0.0, 0.0, 0.0, 0.0, 0.0, 0.0, 0.0, 0.0, 0.0, 0.0, 0.0, 0.0, 0.0, 0.0, 0.0, 0.0, 0.0, 0.0, 0.0, 0.0, 0.0, 0.0, 0.0, 0.0, 0.0, 0.0, 0.0, 0.0, 0.0, 0.0, 0.0, 0.0, 0.0, 0.0, 0.0, 0.0, 0.0, 0.0, 0.0, 0.0, 0.0, 0.0, 0.0, 0.0, 0.0, 0.0, 0.0, 0.0, 0.0, 0.0, 0.0, 0.0, 0.0, 0.0, 0.0, 0.0, 0.0, 0.0, 0.0, 0.0, 0.0, 0.0, 0.0, 0.0, 0.0, 0.0, 0.0, 0.0, 0.0, 0.0, 0.0, 0.0, 0.0, 0.0, 0.0, 0.0, 0.0, 0.0, 0.0, 0.0, 0.0, 0.0, 0.0, 0.0, 0.0, 0.0, 0.0, 0.0, 0.0, 0.0, 0.0, 0.0, 0.0, 0.0, 0.0, 0.0, 0.0, 0.0, 0.0, 0.0, 0.0, 0.0, 0.0, 0.0, 0.0, 0.0, 0.0, 0.0, 0.0, 0.0, 0.0, 0.0, 0.0, 0.0, 0.0, 0.0, 0.0, 0.0, 0.0, 0.0, 0.0, 0.0, 0.0, 0.0, 0.0, 0.0, 0.0, 0.0, 0.0, 0.0, 0.0, 0.0, 0.0, 0.0, 0.0, 0.0, 0.0, 0.0, 0.0, 0.0, 0.0, 0.0, 0.0, 0.0, 0.0, 0.0, 0.0, 0.0, 0.0, 0.0, 0.0, 0.0, 0.0, 0.0, 0.0, 0.0, 0.0, 0.0, 0.0, 0.0, 0.0, 0.0, 0.0, 0.0, 0.0, 0.0, 0.0, 0.0, 0.0, 0.0, 0.0, 0.0, 0.0, 0.0, 0.0, 0.0, 0.0, 0.0, 0.0, 0.0, 0.0, 0.0, 0.0, 0.0, 0.0, 0.0, 0.0, 0.0, 0.0, 0.0, 0.0, 0.0, 0.0, 0.0, 0.0, 0.0, 0.0, 0.0, 0.0, 0.0, 0.0, 0.0, 0.0, 0.0, 0.0, 0.0, 0.0, 0.0, 0.0, 0.0, 0.0, 0.0, 0.0, 0.0, 0.0, 0.0, 0.0, 0.0, 0.0, 0.0, 0.0, 0.0, 0.0, 0.0, 0.0, 0.0, 0.0, 0.0, 0.0, 0.0, 0.0, 0.0, 0.0, 0.0, 0.0, 0.0, 0.0, 0.0, 0.0, 0.0, 0.0, 0.0, 0.0, 0.0, 0.0, 0.0, 0.0, 0.0, 0.0, 0.0, 0.0, 0.0, 0.0, 0.0, 0.0, 0.0, 0.0, 0.0, 0.0, 0.0, 0.0, 0.0, 0.0, 0.0, 0.0, 0.0, 0.0, 0.0, 0.0, 0.0, 0.0, 0.0, 0.0, 0.0, 0.0, 0.0, 0.0, 0.0, 0.0, 0.0, 0.0, 0.0, 0.0, 0.0, 0.0, 0.0, 0.0, 0.0, 0.0, 0.0, 0.0, 0.0, 0.0, 0.0, 0.0, 0.0, 0.0, 0.0, 0.0, 0.0, 0.0, 0.0, 0.0, 0.0, 0.0, 0.0, 0.0, 0.0, 0.0, 0.0, 0.0, 0.0, 0.0, 0.0, 0.0, 0.0, 0.0, 0.0, 0.0, 0.0, 0.0, 0.0, 0.0, 0.0, 0.0, 0.0, 0.0, 0.0, 0.0, 0.0, 0.0, 0.0, 0.0, 0.0, 0.0, 0.0, 0.0, 0.0, 0.0, 0.0, 0.0, 0.0, 0.0, 0.0, 0.0, 0.0, 0.0, 0.0, 0.0, 0.0, 0.0, 0.0, 0.0, 0.0, 0.0, 0.0, 0.0, 0.0, 0.0, 0.0, 0.0, 0.0, 0.0, 0.0, 0.0, 0.0, 0.0, 0.0, 0.0, 0.0, 0.0, 0.0, 0.0, 0.0, 0.0, 0.0, 0.0, 0.0, 0.0, 0.0, 0.0, 0.0, 0.0, 0.0, 0.0, 0.0, 0.0, 0.0, 0.0, 0.0, 0.0, 0.0, 0.0, 0.0, 0.0, 0.0, 0.0, 0.0, 0.0, 0.0, 0.0, 0.0, 0.0, 0.0, 0.0, 0.0, 0.0, 0.0, 0.0, 0.0, 0.0, 0.0, 0.0, 0.0, 0.0, 0.0, 0.0, 0.0, 0.0, 0.0, 0.0, 0.0, 0.0, 0.0, 0.0, 0.0, 0.0, 0.0, 0.0, 0.0, 0.0, 0.0, 0.0, 0.0, 0.0, 0.0, 0.0, 0.0, 0.0, 0.0, 0.0, 0.0, 0.0, 0.0, 0.0, 0.0, 0.0, 0.0, 0.0, 0.0, 0.0, 0.0, 0.0, 0.0, 0.0, 0.0, 0.0, 0.0, 0.0, 0.0, 0.0, 0.0, 0.0, 0.0, 0.0, 0.0, 0.0, 0.0, 0.0, 0.0, 0.0, 0.0, 0.0, 0.0, 0.0, 0.0, 0.0, 0.0, 0.0, 0.0, 0.0, 0.0, 0.0, 0.0, 0.0, 0.0, 0.0, 0.0, 0.0])
me_circle.materials.append(mat_material)
me_circle.update()
me_plane_001 = bpy.data.meshes.new('Plane.001')
me_plane_001.from_pydata([(-1.0, -1.0, 0.0), (1.0, -1.0, 0.0), (-1.0, 1.0, 0.0), (1.0, 1.0, 0.0), (-1.0, -0.142, -3.498), (-1.0, -1.0, -3.498), (1.0, -1.0, -3.498), (1.0, -0.142, -3.498), (-1.0, 0.2543, -2.931), (-1.0, 1.026, -0.5675), (-1.0, 0.6226, -2.34), (-1.0, 0.9137, -1.749), (-1.0, 1.008, -1.158), (1.0, 1.026, -0.5675), (1.0, 0.2543, -2.931), (1.0, 1.008, -1.158), (1.0, 0.9137, -1.749), (1.0, 0.6226, -2.34), (1.0, -0.7889, -2.932), (1.0, -0.7889, -0.5663), (1.0, -0.6136, -2.34), (1.0, -0.5153, -1.749), (1.0, -0.6136, -1.158), (-1.0, -0.7889, -0.5663), (-1.0, -0.7889, -2.932), (-1.0, -0.6136, -1.158), (-1.0, -0.5153, -1.749), (-1.0, -0.6136, -2.34), (-1.6, 1.884, 2.001), (-1.6, -0.3589, 3.466), (1.6, -0.3589, 3.466), (1.6, 1.884, 2.001)], [], [(3, 1, 30, 31), (5, 6, 7, 4), (2, 0, 23, 9), (0, 1, 19, 23), (24, 18, 6, 5), (3, 2, 9, 13), (1, 3, 13, 19), (18, 14, 7, 6), (14, 8, 4, 7), (24, 8, 10, 27), (27, 10, 11, 26), (26, 11, 12, 25), (25, 12, 9, 23), (14, 18, 20, 17), (17, 20, 21, 16), (16, 21, 22, 15), (15, 22, 19, 13), (18, 24, 27, 20), (20, 27, 26, 21), (21, 26, 25, 22), (22, 25, 23, 19), (8, 14, 17, 10), (10, 17, 16, 11), (11, 16, 15, 12), (12, 15, 13, 9), (8, 24, 5, 4), (29, 28, 31, 30), (0, 2, 28, 29), (2, 3, 31, 28), (1, 0, 29, 30)])
_uv = me_plane_001.uv_layers.new(name='UVMap')
_uv.uv.foreach_set('vector', [1.0, 1.0, 1.0, 0.0, 1.0, 0.0, 1.0, 1.0, 0.0, 0.0, 1.0, 0.0, 1.0, 1.0, 0.0, 1.0, 0.0, 1.0, 0.0, 0.0, 0.0, 0.0, 0.0, 1.0, 0.0, 0.0, 1.0, 0.0, 1.0, 0.0, 0.0, 0.0, 0.0, 0.0, 1.0, 0.0, 1.0, 0.0, 0.0, 0.0, 1.0, 1.0, 0.0, 1.0, 0.0, 1.0, 1.0, 1.0, 1.0, 0.0, 1.0, 1.0, 1.0, 1.0, 1.0, 0.0, 1.0, 0.0, 1.0, 1.0, 1.0, 1.0, 1.0, 0.0, 1.0, 1.0, 0.0, 1.0, 0.0, 1.0, 1.0, 1.0, 0.0, 0.0, 0.0, 1.0, 0.0, 1.0, 0.0, 0.0, 0.0, 0.0, 0.0, 1.0, 0.0, 1.0, 0.0, 0.0, 0.0, 0.0, 0.0, 1.0, 0.0, 1.0, 0.0, 0.0, 0.0, 0.0, 0.0, 1.0, 0.0, 1.0, 0.0, 0.0, 1.0, 1.0, 1.0, 0.0, 1.0, 0.0, 1.0, 1.0, 1.0, 1.0, 1.0, 0.0, 1.0, 0.0, 1.0, 1.0, 1.0, 1.0, 1.0, 0.0, 1.0, 0.0, 1.0, 1.0, 1.0, 1.0, 1.0, 0.0, 1.0, 0.0, 1.0, 1.0, 1.0, 0.0, 0.0, 0.0, 0.0, 0.0, 1.0, 0.0, 1.0, 0.0, 0.0, 0.0, 0.0, 0.0, 1.0, 0.0, 1.0, 0.0, 0.0, 0.0, 0.0, 0.0, 1.0, 0.0, 1.0, 0.0, 0.0, 0.0, 0.0, 0.0, 1.0, 0.0, 0.0, 1.0, 1.0, 1.0, 1.0, 1.0, 0.0, 1.0, 0.0, 1.0, 1.0, 1.0, 1.0, 1.0, 0.0, 1.0, 0.0, 1.0, 1.0, 1.0, 1.0, 1.0, 0.0, 1.0, 0.0, 1.0, 1.0, 1.0, 1.0, 1.0, 0.0, 1.0, 0.0, 1.0, 0.0, 0.0, 0.0, 0.0, 0.0, 1.0, 0.0, 0.0, 0.0, 1.0, 1.0, 1.0, 1.0, 0.0, 0.0, 0.0, 0.0, 1.0, 0.0, 1.0, 0.0, 0.0, 0.0, 1.0, 1.0, 1.0, 1.0, 1.0, 0.0, 1.0, 1.0, 0.0, 0.0, 0.0, 0.0, 0.0, 1.0, 0.0])
me_plane_001.materials.append(mat_material)
me_plane_001.update()

# ---- objects
ob_pistola = bpy.data.objects.new('Pistola', me_cube_001)
ob_cube_001 = bpy.data.objects.new('Cube.001', me_cube_002)
ob_cube_002 = bpy.data.objects.new('Cube.002', me_cube_003)
ob_plane = bpy.data.objects.new('Plane', me_plane)
ob_circle = bpy.data.objects.new('Circle', me_circle)
ob_plane_001 = bpy.data.objects.new('Plane.001', me_plane_001)

# ---- transforms, parenting, visibility, modifiers, constraints
ob_pistola.location = (0.0, 0.0, 0.5816)
ob_pistola.rotation_euler = (0.0, -0.0, -0.6528)
_m = ob_pistola.modifiers.new('Collision', 'COLLISION')
ob_cube_001.parent = ob_pistola
ob_cube_001.matrix_parent_inverse = Matrix(((1.908, -0.0, 0.0, -0.0), (-0.0, 1.908, -0.0, 0.0), (0.0, -0.0, 1.908, -0.0), (-0.0, 0.0, -0.0, 1.0)))
ob_cube_001.location = (0.0, 0.0, 0.0)
ob_cube_001.scale = (0.524, 0.524, 0.524)
ob_cube_002.parent = ob_pistola
ob_cube_002.matrix_parent_inverse = Matrix(((1.908, -0.0, 0.0, -0.0), (-0.0, 1.908, -0.0, 0.0), (0.0, -0.0, 1.908, -0.0), (-0.0, 0.0, -0.0, 1.0)))
ob_cube_002.location = (0.0, 0.0, 0.0)
ob_cube_002.scale = (0.524, 0.524, 0.524)
ob_plane.parent = ob_pistola
ob_plane.matrix_parent_inverse = Matrix(((1.908, -0.0, 0.0, -0.0), (-0.0, 1.908, -0.0, 0.0), (0.0, -0.0, 1.908, -0.0), (-0.0, 0.0, -0.0, 1.0)))
ob_plane.location = (0.0, -0.9639, 1.347)
ob_plane.scale = (0.1873, 0.1873, 0.1873)
ob_circle.parent = ob_pistola
ob_circle.matrix_parent_inverse = Matrix(((1.908, -0.0, 0.0, -0.0), (-0.0, 1.908, -0.0, 0.0), (0.0, -0.0, 1.908, -0.0), (-0.0, 0.0, -0.0, 1.0)))
ob_circle.location = (-0.1607, 0.5457, 2.561)
ob_circle.rotation_euler = (-0.0, 1.571, 0.0)
ob_circle.scale = (0.1557, 0.1557, 0.8274)
ob_plane_001.parent = ob_pistola
ob_plane_001.matrix_parent_inverse = Matrix(((1.908, -0.0, 0.0, -0.0), (-0.0, 1.908, -0.0, 0.0), (0.0, -0.0, 1.908, -1.11), (-0.0, 0.0, -0.0, 1.0)))
ob_plane_001.location = (-2.987e-15, 0.5614, 2.577)
ob_plane_001.rotation_euler = (2.149, 3.142, -2.643e-07)
ob_plane_001.scale = (0.1082, 0.1082, 0.1082)

# ---- collection membership
col_collection.objects.link(ob_pistola)
col_collection.objects.link(ob_cube_001)
col_collection.objects.link(ob_cube_002)
col_collection.objects.link(ob_plane)
col_collection.objects.link(ob_circle)
col_collection.objects.link(ob_plane_001)

# ---- scene / render settings (as saved in the file)
scene.frame_start = 1; scene.frame_end = 250; scene.frame_set(1)
scene.render.engine = 'BLENDER_EEVEE_NEXT'
scene.cycles.sampling_pattern = 'TABULATED_SOBOL'
scene.cycles.use_light_tree = False
scene.view_settings.view_transform = 'Filmic'
bpy.context.view_layer.update()

# ---- added for rendering (the .blend has no active camera and no usable light): camera, sun
cam_auto = bpy.data.cameras.new('AutoCamera')
cam_auto.lens = 50.0
cam_auto.sensor_width = 36.0
cam_auto.clip_end = 1000.0
ob_auto_camera = bpy.data.objects.new('AutoCamera', cam_auto)
scene.collection.objects.link(ob_auto_camera)
ob_auto_camera.location = (9.45189, -15.7673, 11.8802)
ob_auto_camera.rotation_euler = (1.09748, -7.21219e-08, 0.694738)
scene.camera = ob_auto_camera
light_auto_sun = bpy.data.lights.new('AutoSun', 'SUN')
light_auto_sun.energy = 3.0
light_auto_sun.angle = 0.0523599
ob_auto_sun = bpy.data.objects.new('AutoSun', light_auto_sun)
scene.collection.objects.link(ob_auto_sun)
ob_auto_sun.rotation_euler = (0.872665, 0.174533, 0.523599)
bpy.context.view_layer.update()
